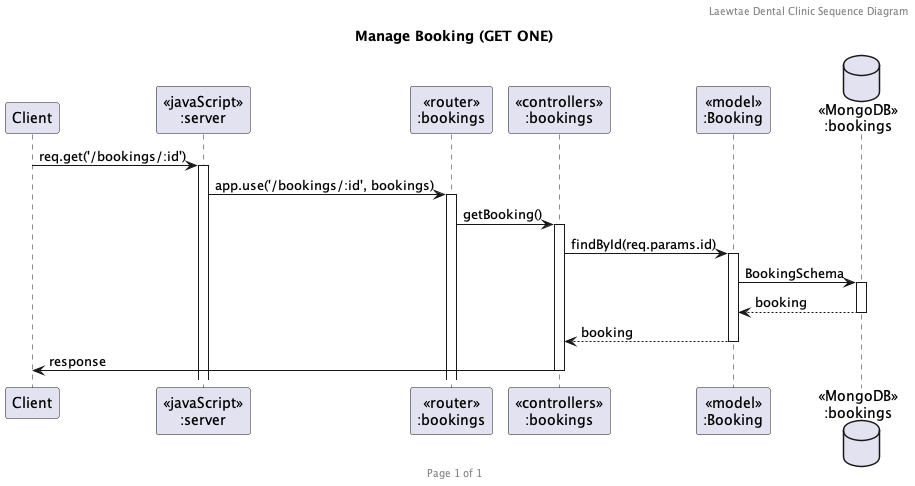

The diagram above was rendered by PlantUML. Its source (embedded in the PNG):
@startuml Manage Booking (GET ONE)

header Laewtae Dental Clinic Sequence Diagram
footer Page %page% of %lastpage%
title "Manage Booking (GET ONE)"

participant "Client" as client
participant "<<javaScript>>\n:server" as server
participant "<<router>>\n:bookings" as routerBookings
participant "<<controllers>>\n:bookings" as controllersBookings
participant "<<model>>\n:Booking" as modelBooking
database "<<MongoDB>>\n:bookings" as BookingsDatabase

client->server ++:req.get('/bookings/:id')
server->routerBookings ++:app.use('/bookings/:id', bookings)
routerBookings -> controllersBookings ++:getBooking()
controllersBookings->modelBooking ++:findById(req.params.id)
modelBooking ->BookingsDatabase ++: BookingSchema
BookingsDatabase --> modelBooking --: booking
controllersBookings <-- modelBooking --:booking
controllersBookings->client --:response

@enduml